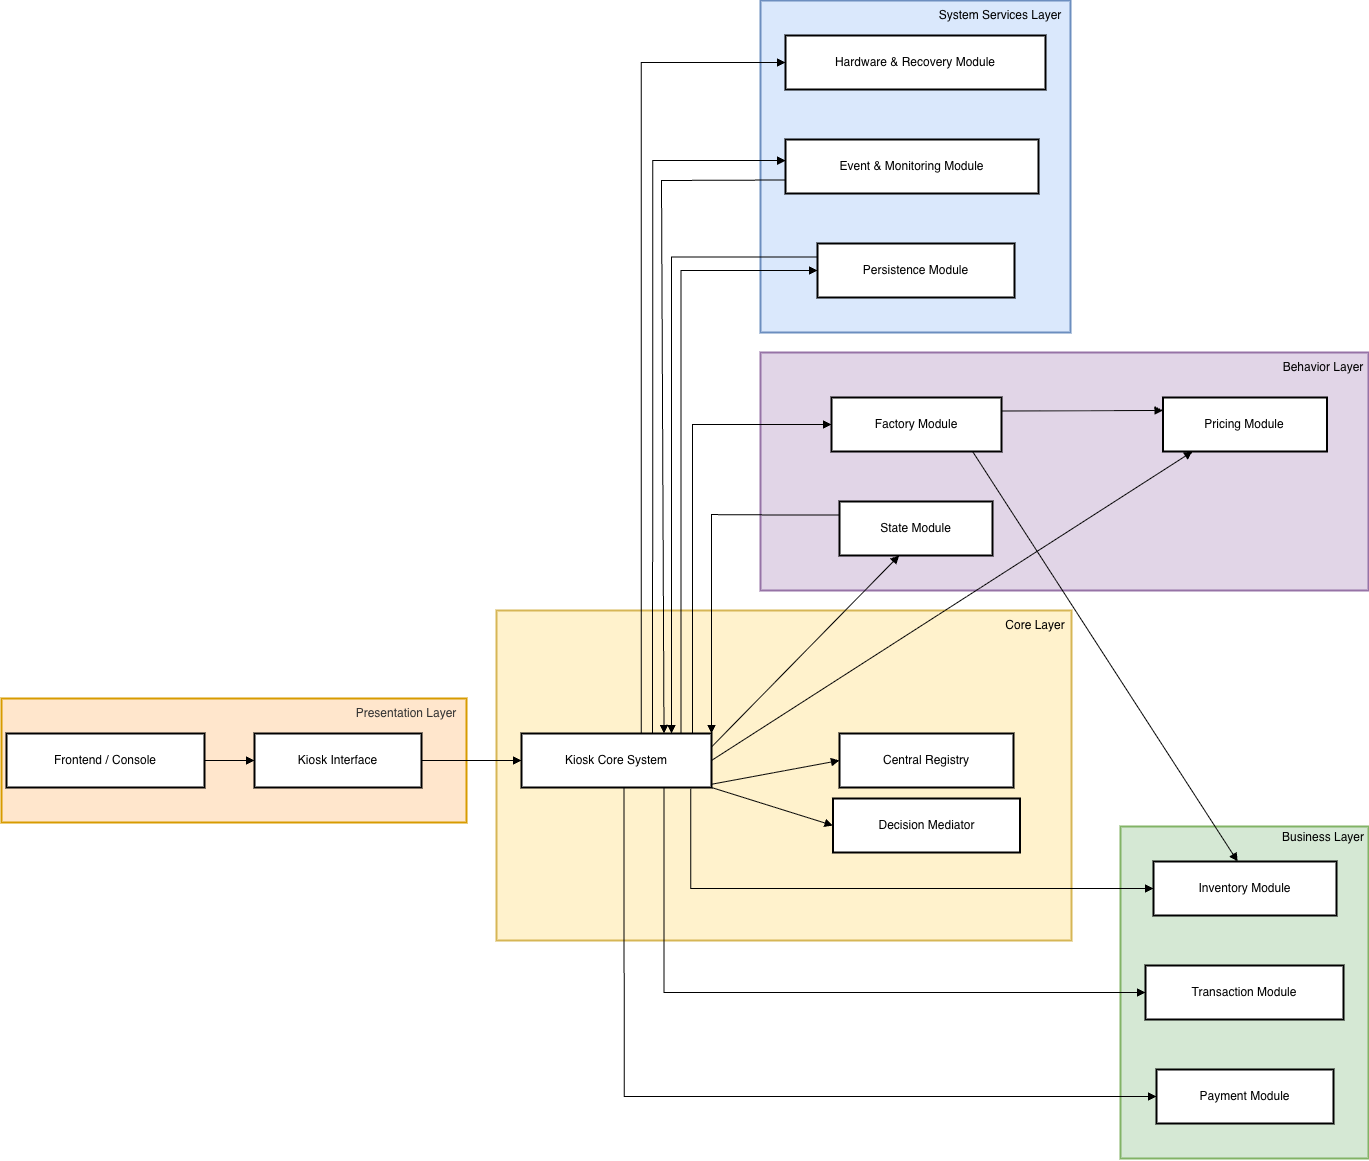

The diagram above was exported from draw.io. Its source (the exported page's mxGraphModel, read from the mxfile embedded in the PNG):
<mxGraphModel dx="1989" dy="1265" grid="1" gridSize="10" guides="1" tooltips="1" connect="1" arrows="1" fold="1" page="1" pageScale="1" pageWidth="827" pageHeight="1169" math="0" shadow="0">
  <root>
    <mxCell id="0" />
    <mxCell id="1" parent="0" />
    <mxCell id="ia6o2ONBI50nCXYSRtBp-1" parent="1" style="whiteSpace=wrap;strokeWidth=2;fillColor=#dae8fc;strokeColor=#6c8ebf;" value="" vertex="1">
      <mxGeometry height="332" width="310" x="799" y="20" as="geometry" />
    </mxCell>
    <mxCell id="ia6o2ONBI50nCXYSRtBp-2" parent="1" style="whiteSpace=wrap;strokeWidth=2;fillColor=#d5e8d4;strokeColor=#82b366;" value="" vertex="1">
      <mxGeometry height="332" width="248" x="1159" y="846" as="geometry" />
    </mxCell>
    <mxCell id="ia6o2ONBI50nCXYSRtBp-3" parent="1" style="whiteSpace=wrap;strokeWidth=2;fillColor=#e1d5e7;strokeColor=#9673a6;" value="" vertex="1">
      <mxGeometry height="238" width="608" x="799" y="372" as="geometry" />
    </mxCell>
    <mxCell id="ia6o2ONBI50nCXYSRtBp-4" parent="1" style="whiteSpace=wrap;strokeWidth=2;fillColor=#fff2cc;strokeColor=#d6b656;" value="" vertex="1">
      <mxGeometry height="330" width="575" x="535" y="630" as="geometry" />
    </mxCell>
    <mxCell id="ia6o2ONBI50nCXYSRtBp-5" parent="1" style="whiteSpace=wrap;strokeWidth=2;fillColor=#ffe6cc;strokeColor=#d79b00;" value="" vertex="1">
      <mxGeometry height="124" width="465" x="40" y="718" as="geometry" />
    </mxCell>
    <mxCell id="ia6o2ONBI50nCXYSRtBp-6" parent="1" style="whiteSpace=wrap;strokeWidth=2;" value="Kiosk Interface" vertex="1">
      <mxGeometry height="54" width="167" x="293" y="753" as="geometry" />
    </mxCell>
    <mxCell id="ia6o2ONBI50nCXYSRtBp-7" parent="1" style="whiteSpace=wrap;strokeWidth=2;" value="Frontend / Console" vertex="1">
      <mxGeometry height="54" width="198" x="45" y="753" as="geometry" />
    </mxCell>
    <mxCell id="ia6o2ONBI50nCXYSRtBp-8" parent="1" style="whiteSpace=wrap;strokeWidth=2;" value="Kiosk Core System" vertex="1">
      <mxGeometry height="54" width="190" x="560" y="753" as="geometry" />
    </mxCell>
    <mxCell id="ia6o2ONBI50nCXYSRtBp-9" parent="1" style="whiteSpace=wrap;strokeWidth=2;" value="Central Registry" vertex="1">
      <mxGeometry height="54" width="174" x="878" y="753" as="geometry" />
    </mxCell>
    <mxCell id="ia6o2ONBI50nCXYSRtBp-10" parent="1" style="whiteSpace=wrap;strokeWidth=2;" value="Decision Mediator" vertex="1">
      <mxGeometry height="54" width="187" x="871.5" y="818" as="geometry" />
    </mxCell>
    <mxCell id="ia6o2ONBI50nCXYSRtBp-11" parent="1" style="whiteSpace=wrap;strokeWidth=2;" value="Factory Module" vertex="1">
      <mxGeometry height="54" width="170" x="870" y="417" as="geometry" />
    </mxCell>
    <mxCell id="ia6o2ONBI50nCXYSRtBp-12" parent="1" style="whiteSpace=wrap;strokeWidth=2;" value="State Module" vertex="1">
      <mxGeometry height="54" width="153" x="878" y="521" as="geometry" />
    </mxCell>
    <mxCell id="ia6o2ONBI50nCXYSRtBp-13" parent="1" style="whiteSpace=wrap;strokeWidth=2;" value="Pricing Module" vertex="1">
      <mxGeometry height="54" width="164" x="1201.5" y="417" as="geometry" />
    </mxCell>
    <mxCell id="ia6o2ONBI50nCXYSRtBp-14" parent="1" style="whiteSpace=wrap;strokeWidth=2;" value="Inventory Module" vertex="1">
      <mxGeometry height="54" width="183" x="1192" y="881" as="geometry" />
    </mxCell>
    <mxCell id="ia6o2ONBI50nCXYSRtBp-15" parent="1" style="whiteSpace=wrap;strokeWidth=2;" value="Transaction Module" vertex="1">
      <mxGeometry height="54" width="198" x="1184" y="985" as="geometry" />
    </mxCell>
    <mxCell id="ia6o2ONBI50nCXYSRtBp-16" parent="1" style="whiteSpace=wrap;strokeWidth=2;" value="Payment Module" vertex="1">
      <mxGeometry height="54" width="177" x="1195" y="1089" as="geometry" />
    </mxCell>
    <mxCell id="ia6o2ONBI50nCXYSRtBp-17" parent="1" style="whiteSpace=wrap;strokeWidth=2;" value="Hardware &amp; Recovery Module" vertex="1">
      <mxGeometry height="54" width="260" x="824" y="55" as="geometry" />
    </mxCell>
    <mxCell id="ia6o2ONBI50nCXYSRtBp-18" parent="1" style="whiteSpace=wrap;strokeWidth=2;" value="Event &amp; Monitoring Module" vertex="1">
      <mxGeometry height="54" width="253" x="824" y="159" as="geometry" />
    </mxCell>
    <mxCell id="ia6o2ONBI50nCXYSRtBp-19" parent="1" style="whiteSpace=wrap;strokeWidth=2;" value="Persistence Module" vertex="1">
      <mxGeometry height="54" width="197" x="856" y="263" as="geometry" />
    </mxCell>
    <mxCell id="ia6o2ONBI50nCXYSRtBp-20" edge="1" parent="1" source="ia6o2ONBI50nCXYSRtBp-7" style="curved=1;startArrow=none;endArrow=block;exitX=1;exitY=0.5;entryX=0;entryY=0.5;rounded=0;" target="ia6o2ONBI50nCXYSRtBp-6" value="">
      <mxGeometry relative="1" as="geometry">
        <Array as="points" />
      </mxGeometry>
    </mxCell>
    <mxCell id="ia6o2ONBI50nCXYSRtBp-21" edge="1" parent="1" source="ia6o2ONBI50nCXYSRtBp-6" style="curved=1;startArrow=none;endArrow=block;exitX=1;exitY=0.5;entryX=0;entryY=0.5;rounded=0;" target="ia6o2ONBI50nCXYSRtBp-8" value="">
      <mxGeometry relative="1" as="geometry">
        <Array as="points" />
      </mxGeometry>
    </mxCell>
    <mxCell id="ia6o2ONBI50nCXYSRtBp-22" edge="1" parent="1" source="ia6o2ONBI50nCXYSRtBp-8" style="startArrow=none;endArrow=block;exitX=1;exitY=0.94;entryX=0;entryY=0.5;rounded=0;" target="ia6o2ONBI50nCXYSRtBp-9" value="">
      <mxGeometry relative="1" as="geometry" />
    </mxCell>
    <mxCell id="ia6o2ONBI50nCXYSRtBp-23" edge="1" parent="1" source="ia6o2ONBI50nCXYSRtBp-8" style="startArrow=none;endArrow=block;exitX=1;exitY=1;entryX=0;entryY=0.5;rounded=0;exitDx=0;exitDy=0;" target="ia6o2ONBI50nCXYSRtBp-10" value="">
      <mxGeometry relative="1" as="geometry" />
    </mxCell>
    <mxCell id="ia6o2ONBI50nCXYSRtBp-24" edge="1" parent="1" source="ia6o2ONBI50nCXYSRtBp-8" style="startArrow=none;endArrow=block;exitX=0.9;exitY=0.006;entryX=0;entryY=0.5;rounded=0;edgeStyle=orthogonalEdgeStyle;entryDx=0;entryDy=0;exitDx=0;exitDy=0;exitPerimeter=0;" target="ia6o2ONBI50nCXYSRtBp-11" value="">
      <mxGeometry relative="1" as="geometry">
        <Array as="points">
          <mxPoint x="731" y="444" />
        </Array>
      </mxGeometry>
    </mxCell>
    <mxCell id="ia6o2ONBI50nCXYSRtBp-25" edge="1" parent="1" source="ia6o2ONBI50nCXYSRtBp-8" style="startArrow=none;endArrow=block;exitX=1;exitY=0.25;entryX=0.39;entryY=1;rounded=0;exitDx=0;exitDy=0;" target="ia6o2ONBI50nCXYSRtBp-12" value="">
      <mxGeometry relative="1" as="geometry" />
    </mxCell>
    <mxCell id="ia6o2ONBI50nCXYSRtBp-26" edge="1" parent="1" source="ia6o2ONBI50nCXYSRtBp-8" style="startArrow=none;endArrow=block;exitX=1;exitY=0.5;entryX=0.18;entryY=1;rounded=0;exitDx=0;exitDy=0;" target="ia6o2ONBI50nCXYSRtBp-13" value="">
      <mxGeometry relative="1" as="geometry" />
    </mxCell>
    <mxCell id="ia6o2ONBI50nCXYSRtBp-27" edge="1" parent="1" source="ia6o2ONBI50nCXYSRtBp-8" style="startArrow=none;endArrow=block;exitX=0.891;exitY=1.02;entryX=0;entryY=0.5;rounded=0;exitDx=0;exitDy=0;exitPerimeter=0;edgeStyle=orthogonalEdgeStyle;" target="ia6o2ONBI50nCXYSRtBp-14" value="">
      <mxGeometry relative="1" as="geometry">
        <Array as="points">
          <mxPoint x="729" y="908" />
        </Array>
      </mxGeometry>
    </mxCell>
    <mxCell id="ia6o2ONBI50nCXYSRtBp-28" edge="1" parent="1" source="ia6o2ONBI50nCXYSRtBp-8" style="startArrow=none;endArrow=block;exitX=0.75;exitY=1;entryX=0;entryY=0.5;rounded=0;edgeStyle=orthogonalEdgeStyle;exitDx=0;exitDy=0;" target="ia6o2ONBI50nCXYSRtBp-15" value="">
      <mxGeometry relative="1" as="geometry" />
    </mxCell>
    <mxCell id="ia6o2ONBI50nCXYSRtBp-29" edge="1" parent="1" source="ia6o2ONBI50nCXYSRtBp-8" style="startArrow=none;endArrow=block;exitX=0.54;exitY=1;entryX=0;entryY=0.5;rounded=0;edgeStyle=orthogonalEdgeStyle;" target="ia6o2ONBI50nCXYSRtBp-16" value="">
      <mxGeometry relative="1" as="geometry" />
    </mxCell>
    <mxCell id="ia6o2ONBI50nCXYSRtBp-30" edge="1" parent="1" source="ia6o2ONBI50nCXYSRtBp-8" style="startArrow=none;endArrow=block;exitX=0.63;exitY=0;entryX=0;entryY=0.5;rounded=0;edgeStyle=orthogonalEdgeStyle;entryDx=0;entryDy=0;" target="ia6o2ONBI50nCXYSRtBp-17" value="">
      <mxGeometry relative="1" as="geometry">
        <Array as="points">
          <mxPoint x="680" y="82" />
        </Array>
      </mxGeometry>
    </mxCell>
    <mxCell id="ia6o2ONBI50nCXYSRtBp-31" edge="1" parent="1" source="ia6o2ONBI50nCXYSRtBp-8" style="startArrow=none;endArrow=block;exitX=0.69;exitY=0;rounded=0;edgeStyle=orthogonalEdgeStyle;" target="ia6o2ONBI50nCXYSRtBp-18" value="">
      <mxGeometry relative="1" as="geometry">
        <Array as="points">
          <mxPoint x="691" y="180" />
        </Array>
      </mxGeometry>
    </mxCell>
    <mxCell id="ia6o2ONBI50nCXYSRtBp-32" edge="1" parent="1" source="ia6o2ONBI50nCXYSRtBp-8" style="startArrow=none;endArrow=block;exitX=0.84;exitY=0;entryX=0;entryY=0.5;rounded=0;entryDx=0;entryDy=0;edgeStyle=orthogonalEdgeStyle;" target="ia6o2ONBI50nCXYSRtBp-19" value="">
      <mxGeometry relative="1" as="geometry" />
    </mxCell>
    <mxCell id="ia6o2ONBI50nCXYSRtBp-33" edge="1" parent="1" source="ia6o2ONBI50nCXYSRtBp-11" style="startArrow=none;endArrow=block;exitX=0.83;exitY=1;entryX=0.46;entryY=0;rounded=0;" target="ia6o2ONBI50nCXYSRtBp-14" value="">
      <mxGeometry relative="1" as="geometry" />
    </mxCell>
    <mxCell id="ia6o2ONBI50nCXYSRtBp-34" edge="1" parent="1" source="ia6o2ONBI50nCXYSRtBp-11" style="startArrow=none;endArrow=block;exitX=1;exitY=0.25;entryX=0;entryY=0.24;rounded=0;exitDx=0;exitDy=0;" target="ia6o2ONBI50nCXYSRtBp-13" value="">
      <mxGeometry relative="1" as="geometry" />
    </mxCell>
    <mxCell id="ia6o2ONBI50nCXYSRtBp-35" edge="1" parent="1" source="ia6o2ONBI50nCXYSRtBp-12" style="startArrow=none;endArrow=block;exitX=0;exitY=0.25;entryX=1;entryY=0;rounded=0;exitDx=0;exitDy=0;edgeStyle=orthogonalEdgeStyle;entryDx=0;entryDy=0;" target="ia6o2ONBI50nCXYSRtBp-8" value="">
      <mxGeometry relative="1" as="geometry">
        <Array as="points">
          <mxPoint x="814" y="534" />
          <mxPoint x="750" y="534" />
        </Array>
      </mxGeometry>
    </mxCell>
    <mxCell id="ia6o2ONBI50nCXYSRtBp-36" edge="1" parent="1" source="ia6o2ONBI50nCXYSRtBp-18" style="startArrow=none;endArrow=block;exitX=0;exitY=0.75;entryX=0.75;entryY=0;rounded=0;entryDx=0;entryDy=0;exitDx=0;exitDy=0;" target="ia6o2ONBI50nCXYSRtBp-8" value="">
      <mxGeometry relative="1" as="geometry">
        <Array as="points">
          <mxPoint x="700" y="200" />
        </Array>
      </mxGeometry>
    </mxCell>
    <mxCell id="ia6o2ONBI50nCXYSRtBp-37" edge="1" parent="1" source="ia6o2ONBI50nCXYSRtBp-19" style="startArrow=none;endArrow=block;exitX=0;exitY=0.25;entryX=0.74;entryY=0;rounded=0;edgeStyle=orthogonalEdgeStyle;exitDx=0;exitDy=0;" value="">
      <mxGeometry relative="1" as="geometry">
        <mxPoint x="954.0500000000001" y="317.00000000000006" as="sourcePoint" />
        <mxPoint x="710.0000000000001" y="753" as="targetPoint" />
      </mxGeometry>
    </mxCell>
    <mxCell id="ia6o2ONBI50nCXYSRtBp-38" parent="1" style="text;html=1;whiteSpace=wrap;strokeColor=none;fillColor=none;align=center;verticalAlign=middle;rounded=0;" value="&lt;span style=&quot;color: rgb(51, 51, 51);&quot;&gt;Presentation Layer&lt;/span&gt;" vertex="1">
      <mxGeometry height="30" width="120" x="385" y="718" as="geometry" />
    </mxCell>
    <mxCell id="ia6o2ONBI50nCXYSRtBp-39" parent="1" style="text;html=1;whiteSpace=wrap;strokeColor=none;fillColor=none;align=center;verticalAlign=middle;rounded=0;" value="Behavior Layer" vertex="1">
      <mxGeometry height="30" width="90" x="1317" y="372" as="geometry" />
    </mxCell>
    <mxCell id="ia6o2ONBI50nCXYSRtBp-41" parent="1" style="text;html=1;whiteSpace=wrap;strokeColor=none;fillColor=none;align=center;verticalAlign=middle;rounded=0;" value="Business Layer" vertex="1">
      <mxGeometry height="30" width="90" x="1317" y="842" as="geometry" />
    </mxCell>
    <mxCell id="ia6o2ONBI50nCXYSRtBp-48" parent="1" style="text;html=1;whiteSpace=wrap;strokeColor=none;fillColor=none;align=center;verticalAlign=middle;rounded=0;" value="Core Layer" vertex="1">
      <mxGeometry height="30" width="70" x="1039" y="630" as="geometry" />
    </mxCell>
    <mxCell id="ia6o2ONBI50nCXYSRtBp-51" parent="1" style="text;html=1;whiteSpace=wrap;strokeColor=none;fillColor=none;align=center;verticalAlign=middle;rounded=0;" value="System Services Layer" vertex="1">
      <mxGeometry height="30" width="140" x="969" y="20" as="geometry" />
    </mxCell>
  </root>
</mxGraphModel>